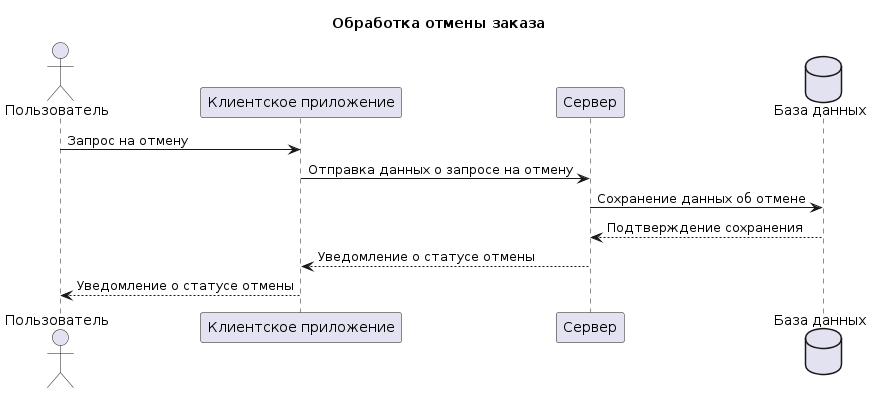

The diagram above was rendered by PlantUML. Its source (embedded in the PNG):
@startuml
title Обработка отмены заказа

actor Пользователь
participant "Клиентское приложение" as ClientApp
participant Сервер as Server
database "База данных" as DB

Пользователь -> ClientApp: Запрос на отмену
ClientApp -> Server: Отправка данных о запросе на отмену
Server -> DB: Сохранение данных об отмене
DB --> Server: Подтверждение сохранения
Server --> ClientApp: Уведомление о статусе отмены
ClientApp --> Пользователь: Уведомление о статусе отмены
@enduml